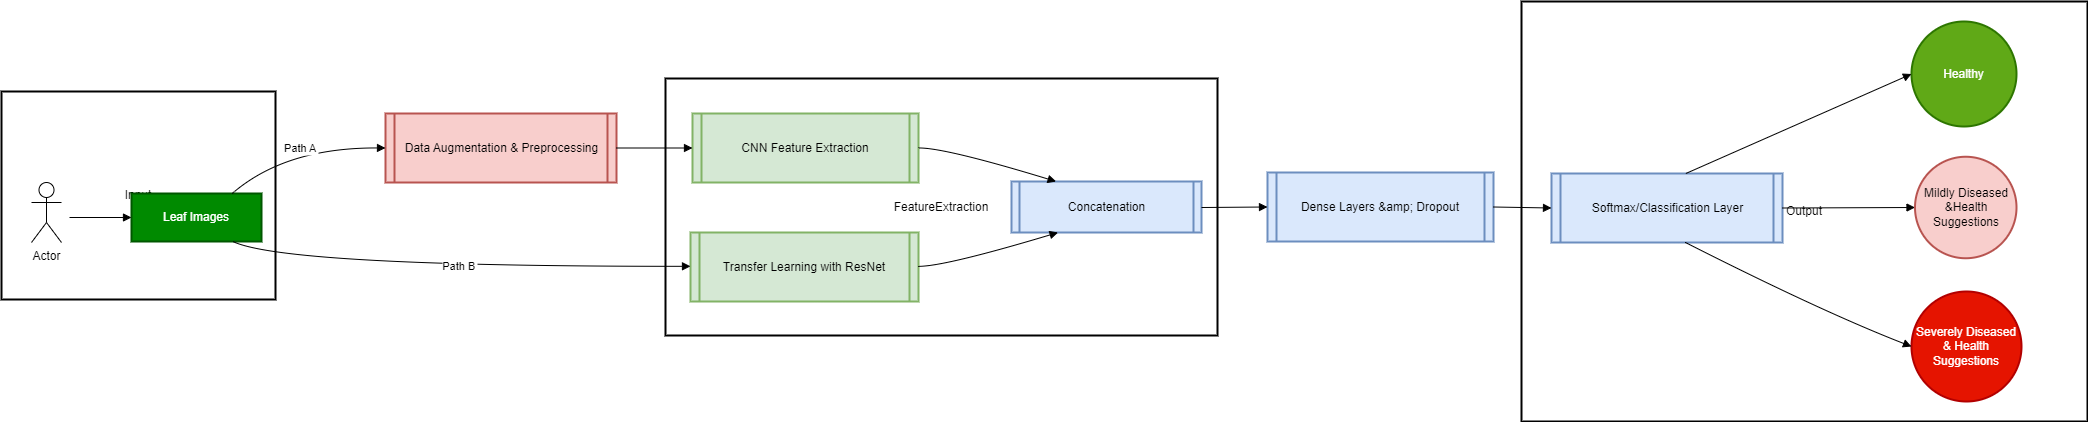

The diagram above was exported from draw.io. Its source (the exported page's mxGraphModel, read from the mxfile embedded in the PNG):
<mxGraphModel dx="840" dy="-613" grid="1" gridSize="10" guides="1" tooltips="1" connect="1" arrows="1" fold="1" page="1" pageScale="1" pageWidth="850" pageHeight="1100" math="0" shadow="0">
  <root>
    <mxCell id="0" />
    <mxCell id="1" parent="0" />
    <mxCell id="_Em4gOOJ4IJLhEH-bz0P-26" value="Output" style="whiteSpace=wrap;strokeWidth=2;" vertex="1" parent="1">
      <mxGeometry x="1600" y="1180" width="566" height="420" as="geometry" />
    </mxCell>
    <mxCell id="_Em4gOOJ4IJLhEH-bz0P-27" value="FeatureExtraction" style="whiteSpace=wrap;strokeWidth=2;" vertex="1" parent="1">
      <mxGeometry x="744" y="1257" width="552" height="257" as="geometry" />
    </mxCell>
    <mxCell id="_Em4gOOJ4IJLhEH-bz0P-28" value="Input" style="whiteSpace=wrap;strokeWidth=2;" vertex="1" parent="1">
      <mxGeometry x="80" y="1270" width="274" height="208" as="geometry" />
    </mxCell>
    <mxCell id="_Em4gOOJ4IJLhEH-bz0P-30" value="Leaf Images" style="whiteSpace=wrap;strokeWidth=2;fillColor=#008a00;fontColor=#ffffff;strokeColor=#005700;" vertex="1" parent="1">
      <mxGeometry x="210" y="1372" width="130" height="48" as="geometry" />
    </mxCell>
    <mxCell id="_Em4gOOJ4IJLhEH-bz0P-31" value="Data Augmentation &amp; Preprocessing" style="strokeWidth=2;shape=process;whiteSpace=wrap;size=0.04;fillColor=#f8cecc;strokeColor=#b85450;" vertex="1" parent="1">
      <mxGeometry x="464" y="1292" width="231" height="69" as="geometry" />
    </mxCell>
    <mxCell id="_Em4gOOJ4IJLhEH-bz0P-32" value="CNN Feature Extraction" style="strokeWidth=2;shape=process;whiteSpace=wrap;size=0.04;fillColor=#d5e8d4;strokeColor=#82b366;" vertex="1" parent="1">
      <mxGeometry x="771" y="1292" width="226" height="69" as="geometry" />
    </mxCell>
    <mxCell id="_Em4gOOJ4IJLhEH-bz0P-33" value="Transfer Learning with ResNet" style="strokeWidth=2;shape=process;whiteSpace=wrap;size=0.04;fillColor=#d5e8d4;strokeColor=#82b366;" vertex="1" parent="1">
      <mxGeometry x="769" y="1411" width="228" height="69" as="geometry" />
    </mxCell>
    <mxCell id="_Em4gOOJ4IJLhEH-bz0P-34" value="Concatenation" style="strokeWidth=2;shape=process;whiteSpace=wrap;size=0.04;fillColor=#dae8fc;strokeColor=#6c8ebf;" vertex="1" parent="1">
      <mxGeometry x="1090" y="1360" width="190" height="51" as="geometry" />
    </mxCell>
    <mxCell id="_Em4gOOJ4IJLhEH-bz0P-35" value="Dense Layers &amp;amp; Dropout" style="strokeWidth=2;shape=process;whiteSpace=wrap;size=0.04;fillColor=#dae8fc;strokeColor=#6c8ebf;" vertex="1" parent="1">
      <mxGeometry x="1346" y="1351" width="226" height="69" as="geometry" />
    </mxCell>
    <mxCell id="_Em4gOOJ4IJLhEH-bz0P-36" value="Softmax/Classification Layer" style="strokeWidth=2;shape=process;whiteSpace=wrap;size=0.04;fillColor=#dae8fc;strokeColor=#6c8ebf;" vertex="1" parent="1">
      <mxGeometry x="1630" y="1352" width="231" height="69" as="geometry" />
    </mxCell>
    <mxCell id="_Em4gOOJ4IJLhEH-bz0P-37" value="Healthy" style="ellipse;aspect=fixed;strokeWidth=2;whiteSpace=wrap;fillColor=#60a917;fontColor=#ffffff;strokeColor=#2D7600;" vertex="1" parent="1">
      <mxGeometry x="1990" y="1200" width="105" height="105" as="geometry" />
    </mxCell>
    <mxCell id="_Em4gOOJ4IJLhEH-bz0P-38" value="Mildly Diseased &amp;Health Suggestions" style="ellipse;aspect=fixed;strokeWidth=2;whiteSpace=wrap;fillColor=#f8cecc;strokeColor=#b85450;" vertex="1" parent="1">
      <mxGeometry x="1993.5" y="1335.25" width="101.5" height="101.5" as="geometry" />
    </mxCell>
    <mxCell id="_Em4gOOJ4IJLhEH-bz0P-39" value="Severely Diseased &amp; Health Suggestions" style="ellipse;aspect=fixed;strokeWidth=2;whiteSpace=wrap;fillColor=#e51400;fontColor=#ffffff;strokeColor=#B20000;" vertex="1" parent="1">
      <mxGeometry x="1990" y="1470" width="110" height="110" as="geometry" />
    </mxCell>
    <mxCell id="_Em4gOOJ4IJLhEH-bz0P-40" value="" style="curved=1;startArrow=none;endArrow=block;exitX=1;exitY=0.5;entryX=0;entryY=0.5;rounded=0;" edge="1" parent="1" target="_Em4gOOJ4IJLhEH-bz0P-30">
      <mxGeometry relative="1" as="geometry">
        <Array as="points" />
        <mxPoint x="148" y="1396" as="sourcePoint" />
      </mxGeometry>
    </mxCell>
    <mxCell id="_Em4gOOJ4IJLhEH-bz0P-41" value="Path A" style="curved=1;startArrow=none;endArrow=block;exitX=0.78;exitY=-0.01;entryX=0;entryY=0.5;rounded=0;" edge="1" parent="1" source="_Em4gOOJ4IJLhEH-bz0P-30" target="_Em4gOOJ4IJLhEH-bz0P-31">
      <mxGeometry relative="1" as="geometry">
        <Array as="points">
          <mxPoint x="364" y="1326" />
        </Array>
      </mxGeometry>
    </mxCell>
    <mxCell id="_Em4gOOJ4IJLhEH-bz0P-42" value="" style="curved=1;startArrow=none;endArrow=block;exitX=1;exitY=0.5;entryX=0;entryY=0.5;rounded=0;" edge="1" parent="1" source="_Em4gOOJ4IJLhEH-bz0P-31" target="_Em4gOOJ4IJLhEH-bz0P-32">
      <mxGeometry relative="1" as="geometry">
        <Array as="points" />
      </mxGeometry>
    </mxCell>
    <mxCell id="_Em4gOOJ4IJLhEH-bz0P-43" value="Path B" style="curved=1;startArrow=none;endArrow=block;exitX=0.78;exitY=1;entryX=0;entryY=0.49;rounded=0;" edge="1" parent="1" source="_Em4gOOJ4IJLhEH-bz0P-30" target="_Em4gOOJ4IJLhEH-bz0P-33">
      <mxGeometry relative="1" as="geometry">
        <Array as="points">
          <mxPoint x="364" y="1445" />
        </Array>
      </mxGeometry>
    </mxCell>
    <mxCell id="_Em4gOOJ4IJLhEH-bz0P-44" value="" style="curved=1;startArrow=none;endArrow=block;exitX=1;exitY=0.5;entryX=0.24;entryY=0.01;rounded=0;" edge="1" parent="1" source="_Em4gOOJ4IJLhEH-bz0P-32" target="_Em4gOOJ4IJLhEH-bz0P-34">
      <mxGeometry relative="1" as="geometry">
        <Array as="points">
          <mxPoint x="1023" y="1326" />
        </Array>
      </mxGeometry>
    </mxCell>
    <mxCell id="_Em4gOOJ4IJLhEH-bz0P-45" value="" style="curved=1;startArrow=none;endArrow=block;exitX=1;exitY=0.49;entryX=0.24;entryY=1.01;rounded=0;" edge="1" parent="1" source="_Em4gOOJ4IJLhEH-bz0P-33" target="_Em4gOOJ4IJLhEH-bz0P-34">
      <mxGeometry relative="1" as="geometry">
        <Array as="points">
          <mxPoint x="1023" y="1445" />
        </Array>
      </mxGeometry>
    </mxCell>
    <mxCell id="_Em4gOOJ4IJLhEH-bz0P-46" value="" style="curved=1;startArrow=none;endArrow=block;exitX=1;exitY=0.51;entryX=0;entryY=0.5;rounded=0;" edge="1" parent="1" source="_Em4gOOJ4IJLhEH-bz0P-34" target="_Em4gOOJ4IJLhEH-bz0P-35">
      <mxGeometry relative="1" as="geometry">
        <Array as="points" />
      </mxGeometry>
    </mxCell>
    <mxCell id="_Em4gOOJ4IJLhEH-bz0P-47" value="" style="curved=1;startArrow=none;endArrow=block;exitX=1;exitY=0.5;entryX=0;entryY=0.5;rounded=0;" edge="1" parent="1" source="_Em4gOOJ4IJLhEH-bz0P-35" target="_Em4gOOJ4IJLhEH-bz0P-36">
      <mxGeometry relative="1" as="geometry">
        <Array as="points" />
      </mxGeometry>
    </mxCell>
    <mxCell id="_Em4gOOJ4IJLhEH-bz0P-48" value="" style="curved=1;startArrow=none;endArrow=block;exitX=0.58;exitY=0.01;entryX=0;entryY=0.5;rounded=0;" edge="1" parent="1" source="_Em4gOOJ4IJLhEH-bz0P-36" target="_Em4gOOJ4IJLhEH-bz0P-37">
      <mxGeometry relative="1" as="geometry">
        <Array as="points" />
      </mxGeometry>
    </mxCell>
    <mxCell id="_Em4gOOJ4IJLhEH-bz0P-49" value="" style="curved=1;startArrow=none;endArrow=block;exitX=1;exitY=0.5;entryX=0;entryY=0.5;rounded=0;" edge="1" parent="1" source="_Em4gOOJ4IJLhEH-bz0P-36" target="_Em4gOOJ4IJLhEH-bz0P-38">
      <mxGeometry relative="1" as="geometry">
        <Array as="points" />
      </mxGeometry>
    </mxCell>
    <mxCell id="_Em4gOOJ4IJLhEH-bz0P-50" value="" style="curved=1;startArrow=none;endArrow=block;exitX=0.58;exitY=1;entryX=0;entryY=0.5;rounded=0;" edge="1" parent="1" source="_Em4gOOJ4IJLhEH-bz0P-36" target="_Em4gOOJ4IJLhEH-bz0P-39">
      <mxGeometry relative="1" as="geometry">
        <Array as="points">
          <mxPoint x="1900" y="1490" />
        </Array>
      </mxGeometry>
    </mxCell>
    <mxCell id="_Em4gOOJ4IJLhEH-bz0P-51" value="Actor" style="shape=umlActor;verticalLabelPosition=bottom;verticalAlign=top;html=1;" vertex="1" parent="1">
      <mxGeometry x="110" y="1361" width="30" height="60" as="geometry" />
    </mxCell>
  </root>
</mxGraphModel>